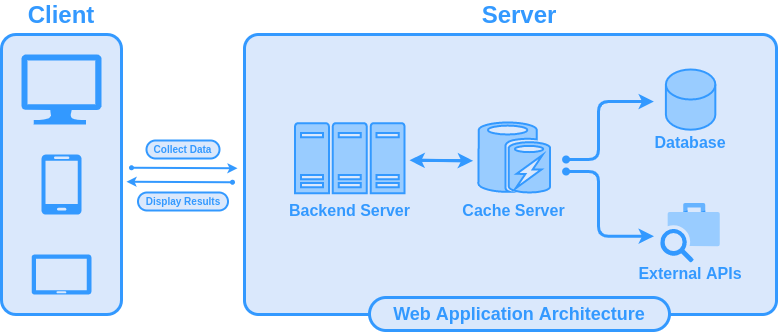

The diagram above was exported from draw.io. Its source (the exported page's mxGraphModel, read from the mxfile embedded in the PNG):
<mxGraphModel dx="1278" dy="532" grid="1" gridSize="10" guides="1" tooltips="1" connect="1" arrows="1" fold="1" page="1" pageScale="1" pageWidth="827" pageHeight="583" background="none" math="0" shadow="0">
  <root>
    <mxCell id="0" />
    <mxCell id="1" parent="0" />
    <mxCell id="BddMUM-FWweVKiQUKFSL-132" value="" style="group" parent="1" vertex="1" connectable="0">
      <mxGeometry x="27" y="115" width="120" height="314" as="geometry" />
    </mxCell>
    <mxCell id="BddMUM-FWweVKiQUKFSL-10" value="Client" style="text;html=1;align=center;verticalAlign=middle;whiteSpace=wrap;rounded=0;fontStyle=1;fontSize=24;fontColor=#3399FF;" parent="BddMUM-FWweVKiQUKFSL-132" vertex="1">
      <mxGeometry x="30" width="60" height="30" as="geometry" />
    </mxCell>
    <mxCell id="BddMUM-FWweVKiQUKFSL-48" value="" style="group" parent="BddMUM-FWweVKiQUKFSL-132" vertex="1" connectable="0">
      <mxGeometry y="34" width="120" height="280" as="geometry" />
    </mxCell>
    <mxCell id="BddMUM-FWweVKiQUKFSL-8" value="" style="rounded=1;whiteSpace=wrap;html=1;fillColor=#dae8fc;strokeColor=#3399FF;strokeWidth=3;arcSize=12;container=0;" parent="BddMUM-FWweVKiQUKFSL-48" vertex="1">
      <mxGeometry width="120" height="280" as="geometry" />
    </mxCell>
    <mxCell id="BddMUM-FWweVKiQUKFSL-1" value="" style="verticalLabelPosition=bottom;html=1;verticalAlign=top;align=center;strokeColor=none;fillColor=#3399FF;shape=mxgraph.azure.computer;pointerEvents=1;" parent="BddMUM-FWweVKiQUKFSL-48" vertex="1">
      <mxGeometry x="20" y="20" width="80" height="70" as="geometry" />
    </mxCell>
    <mxCell id="BddMUM-FWweVKiQUKFSL-5" value="" style="verticalLabelPosition=bottom;html=1;verticalAlign=top;align=center;strokeColor=none;fillColor=#3399FF;shape=mxgraph.azure.tablet;pointerEvents=1;" parent="BddMUM-FWweVKiQUKFSL-48" vertex="1">
      <mxGeometry x="30" y="220" width="60" height="40" as="geometry" />
    </mxCell>
    <mxCell id="BddMUM-FWweVKiQUKFSL-6" value="" style="verticalLabelPosition=bottom;html=1;verticalAlign=top;align=center;strokeColor=none;fillColor=#3399FF;shape=mxgraph.azure.mobile;pointerEvents=1;" parent="BddMUM-FWweVKiQUKFSL-48" vertex="1">
      <mxGeometry x="40" y="120" width="40" height="60" as="geometry" />
    </mxCell>
    <mxCell id="BddMUM-FWweVKiQUKFSL-133" value="" style="group" parent="1" vertex="1" connectable="0">
      <mxGeometry x="152" y="296.24" width="106" height="28.75999999999999" as="geometry" />
    </mxCell>
    <mxCell id="BddMUM-FWweVKiQUKFSL-65" style="rounded=1;orthogonalLoop=1;jettySize=auto;html=1;entryX=1;entryY=0.5;entryDx=0;entryDy=0;fontSize=16;fontColor=none;endSize=4;sourcePerimeterSpacing=0;targetPerimeterSpacing=0;strokeColor=#3399FF;strokeWidth=2;startArrow=oval;startFill=1;startSize=3;" parent="BddMUM-FWweVKiQUKFSL-133" edge="1">
      <mxGeometry relative="1" as="geometry">
        <mxPoint x="106" y="0.5238095238095184" as="sourcePoint" />
        <mxPoint as="targetPoint" />
      </mxGeometry>
    </mxCell>
    <mxCell id="BddMUM-FWweVKiQUKFSL-94" value="&lt;div style=&quot;font-size: 10px&quot;&gt;&lt;span style=&quot;font-size: 10px&quot;&gt;&lt;font style=&quot;font-size: 10px ; line-height: 1.2&quot;&gt;Display Results&lt;/font&gt;&lt;/span&gt;&lt;/div&gt;" style="rounded=1;whiteSpace=wrap;html=1;labelBackgroundColor=none;fontSize=10;fontColor=#3399FF;strokeColor=#3399FF;strokeWidth=2;fillColor=#DAE8FC;gradientColor=none;align=center;verticalAlign=middle;fontStyle=1;arcSize=50;" parent="BddMUM-FWweVKiQUKFSL-133" vertex="1">
      <mxGeometry x="11.5" y="10.759999999999991" width="90" height="18" as="geometry" />
    </mxCell>
    <mxCell id="BddMUM-FWweVKiQUKFSL-134" value="" style="group" parent="1" vertex="1" connectable="0">
      <mxGeometry x="157" y="255" width="106" height="27.763809523809527" as="geometry" />
    </mxCell>
    <mxCell id="BddMUM-FWweVKiQUKFSL-58" style="rounded=1;orthogonalLoop=1;jettySize=auto;html=1;entryX=1;entryY=0.5;entryDx=0;entryDy=0;fontSize=16;fontColor=none;endSize=4;sourcePerimeterSpacing=0;targetPerimeterSpacing=0;strokeColor=#3399FF;strokeWidth=2;startArrow=oval;startFill=1;startSize=3;fontStyle=1" parent="BddMUM-FWweVKiQUKFSL-134" edge="1">
      <mxGeometry relative="1" as="geometry">
        <mxPoint y="27.24000000000001" as="sourcePoint" />
        <mxPoint x="106" y="27.763809523809527" as="targetPoint" />
      </mxGeometry>
    </mxCell>
    <mxCell id="BddMUM-FWweVKiQUKFSL-87" value="&lt;div style=&quot;font-size: 10px;&quot;&gt;&lt;span style=&quot;font-size: 10px;&quot;&gt;&lt;font style=&quot;font-size: 10px; line-height: 1.2;&quot;&gt;Collect Data&lt;/font&gt;&lt;/span&gt;&lt;/div&gt;" style="rounded=1;whiteSpace=wrap;html=1;labelBackgroundColor=none;fontSize=10;fontColor=#3399FF;strokeColor=#3399FF;strokeWidth=2;fillColor=#DAE8FC;gradientColor=none;align=center;verticalAlign=middle;fontStyle=1;arcSize=50;" parent="BddMUM-FWweVKiQUKFSL-134" vertex="1">
      <mxGeometry x="15" width="73" height="18" as="geometry" />
    </mxCell>
    <mxCell id="BddMUM-FWweVKiQUKFSL-159" value="" style="group" parent="1" vertex="1" connectable="0">
      <mxGeometry x="270" y="115" width="532" height="330" as="geometry" />
    </mxCell>
    <mxCell id="BddMUM-FWweVKiQUKFSL-105" value="Server" style="text;html=1;align=center;verticalAlign=middle;whiteSpace=wrap;rounded=0;fontStyle=1;fontSize=24;fontColor=#3399FF;" parent="BddMUM-FWweVKiQUKFSL-159" vertex="1">
      <mxGeometry x="245" width="60" height="30" as="geometry" />
    </mxCell>
    <mxCell id="BddMUM-FWweVKiQUKFSL-73" value="" style="rounded=1;whiteSpace=wrap;html=1;fillColor=#dae8fc;strokeColor=#3399FF;strokeWidth=3;arcSize=5;container=0;" parent="BddMUM-FWweVKiQUKFSL-159" vertex="1">
      <mxGeometry y="34" width="532" height="280" as="geometry" />
    </mxCell>
    <mxCell id="BddMUM-FWweVKiQUKFSL-98" value="&lt;div style=&quot;font-size: 18px;&quot;&gt;&lt;span style=&quot;font-size: 18px;&quot;&gt;&lt;font style=&quot;font-size: 18px; line-height: 1.2;&quot;&gt;Web Application Architecture&lt;/font&gt;&lt;/span&gt;&lt;/div&gt;" style="rounded=1;whiteSpace=wrap;html=1;labelBackgroundColor=none;fontSize=18;fontColor=#3399FF;strokeColor=#3399FF;strokeWidth=3;fillColor=#DAE8FC;gradientColor=none;align=center;verticalAlign=middle;fontStyle=1;arcSize=50;" parent="BddMUM-FWweVKiQUKFSL-159" vertex="1">
      <mxGeometry x="125" y="297" width="300" height="33" as="geometry" />
    </mxCell>
    <mxCell id="BddMUM-FWweVKiQUKFSL-109" value="" style="group" parent="BddMUM-FWweVKiQUKFSL-159" vertex="1" connectable="0">
      <mxGeometry x="22.001630434782385" y="122.63" width="166.56630434782608" height="102.75" as="geometry" />
    </mxCell>
    <mxCell id="BddMUM-FWweVKiQUKFSL-53" value="" style="sketch=0;aspect=fixed;pointerEvents=1;shadow=0;dashed=0;html=1;strokeColor=#3399FF;labelPosition=center;verticalLabelPosition=bottom;verticalAlign=top;align=center;fillColor=#99CCFF;shape=mxgraph.mscae.enterprise.server_farm;labelBackgroundColor=none;fontSize=16;fontColor=none;strokeWidth=2;gradientColor=none;" parent="BddMUM-FWweVKiQUKFSL-109" vertex="1">
      <mxGeometry x="28.59315217391304" width="109.38" height="70" as="geometry" />
    </mxCell>
    <mxCell id="BddMUM-FWweVKiQUKFSL-68" value="Backend Server" style="text;html=1;align=center;verticalAlign=middle;whiteSpace=wrap;rounded=0;fontStyle=1;fontSize=16;fontColor=#3399FF;" parent="BddMUM-FWweVKiQUKFSL-109" vertex="1">
      <mxGeometry y="72.75" width="166.56630434782608" height="30" as="geometry" />
    </mxCell>
    <mxCell id="BddMUM-FWweVKiQUKFSL-69" style="edgeStyle=none;shape=arrow;rounded=1;orthogonalLoop=1;jettySize=auto;html=1;exitX=0.5;exitY=1;exitDx=0;exitDy=0;fontSize=16;fontColor=none;startArrow=oval;startFill=1;startSize=3;endSize=4;sourcePerimeterSpacing=0;targetPerimeterSpacing=0;strokeColor=#3399FF;strokeWidth=2;" parent="BddMUM-FWweVKiQUKFSL-109" source="BddMUM-FWweVKiQUKFSL-68" target="BddMUM-FWweVKiQUKFSL-68" edge="1">
      <mxGeometry relative="1" as="geometry" />
    </mxCell>
    <mxCell id="BddMUM-FWweVKiQUKFSL-110" value="" style="group" parent="BddMUM-FWweVKiQUKFSL-159" vertex="1" connectable="0">
      <mxGeometry x="406" y="69" width="80" height="90" as="geometry" />
    </mxCell>
    <mxCell id="BddMUM-FWweVKiQUKFSL-24" value="" style="shape=cylinder3;whiteSpace=wrap;html=1;boundedLbl=1;backgroundOutline=1;size=15;fontSize=24;strokeColor=#3399FF;strokeWidth=2;fillColor=#99CCFF;" parent="BddMUM-FWweVKiQUKFSL-110" vertex="1">
      <mxGeometry x="15.4009636512989" width="49.42807269740221" height="60.199999999999996" as="geometry" />
    </mxCell>
    <mxCell id="BddMUM-FWweVKiQUKFSL-31" value="Database" style="text;html=1;align=center;verticalAlign=middle;whiteSpace=wrap;rounded=0;fontStyle=1;fontSize=16;fontColor=#3399FF;" parent="BddMUM-FWweVKiQUKFSL-110" vertex="1">
      <mxGeometry y="60.199999999999996" width="80.23000000000002" height="25.8" as="geometry" />
    </mxCell>
    <mxCell id="BddMUM-FWweVKiQUKFSL-137" value="" style="group" parent="BddMUM-FWweVKiQUKFSL-159" vertex="1" connectable="0">
      <mxGeometry x="386" y="203" width="120" height="80" as="geometry" />
    </mxCell>
    <mxCell id="BddMUM-FWweVKiQUKFSL-111" value="" style="editableCssRules=.*;shape=image;verticalLabelPosition=bottom;labelBackgroundColor=#ffffff;verticalAlign=top;aspect=fixed;imageAspect=0;image=data:image/svg+xml,(base64 omitted: 1532 chars);shadow=0;dashed=1;labelBorderColor=default;fontSize=18;fontColor=#3399FF;strokeColor=#00BEF2;strokeWidth=3;fillColor=#3399FF;gradientColor=none;" parent="BddMUM-FWweVKiQUKFSL-137" vertex="1">
      <mxGeometry x="30.255368543238546" width="59.48926291352293" height="59.48926291352293" as="geometry" />
    </mxCell>
    <mxCell id="BddMUM-FWweVKiQUKFSL-112" value="External APIs" style="text;html=1;align=center;verticalAlign=middle;whiteSpace=wrap;rounded=0;fontStyle=1;fontSize=16;fontColor=#3399FF;" parent="BddMUM-FWweVKiQUKFSL-137" vertex="1">
      <mxGeometry y="58.19999999999999" width="120" height="23.8" as="geometry" />
    </mxCell>
    <mxCell id="BddMUM-FWweVKiQUKFSL-144" style="edgeStyle=orthogonalEdgeStyle;rounded=1;orthogonalLoop=1;jettySize=auto;html=1;entryX=0;entryY=0.5;entryDx=0;entryDy=0;entryPerimeter=0;fontSize=18;fontColor=none;startArrow=oval;startFill=1;sourcePerimeterSpacing=0;targetPerimeterSpacing=0;strokeColor=#3399FF;strokeWidth=3;startSize=5;" parent="BddMUM-FWweVKiQUKFSL-159" edge="1">
      <mxGeometry relative="1" as="geometry">
        <mxPoint x="321.6043478260867" y="159" as="sourcePoint" />
        <mxPoint x="409.40096365129875" y="101.10000000000002" as="targetPoint" />
        <Array as="points">
          <mxPoint x="354" y="159" />
          <mxPoint x="354" y="101" />
        </Array>
      </mxGeometry>
    </mxCell>
    <mxCell id="BddMUM-FWweVKiQUKFSL-148" style="edgeStyle=orthogonalEdgeStyle;rounded=1;orthogonalLoop=1;jettySize=auto;html=1;entryX=0;entryY=0.5;entryDx=0;entryDy=0;fontSize=18;fontColor=none;startArrow=oval;startFill=1;sourcePerimeterSpacing=0;targetPerimeterSpacing=0;strokeColor=#3399FF;strokeWidth=3;startSize=5;" parent="BddMUM-FWweVKiQUKFSL-159" edge="1">
      <mxGeometry relative="1" as="geometry">
        <mxPoint x="321.6043478260867" y="171" as="sourcePoint" />
        <mxPoint x="409.40096365129875" y="235.74463145676145" as="targetPoint" />
        <Array as="points">
          <mxPoint x="354" y="171" />
          <mxPoint x="354" y="236" />
        </Array>
      </mxGeometry>
    </mxCell>
    <mxCell id="BddMUM-FWweVKiQUKFSL-154" value="" style="group" parent="BddMUM-FWweVKiQUKFSL-159" vertex="1" connectable="0">
      <mxGeometry x="197.99565217391296" y="122" width="143.47826086956525" height="102.75" as="geometry" />
    </mxCell>
    <mxCell id="BddMUM-FWweVKiQUKFSL-37" value="Cache Server" style="text;html=1;align=center;verticalAlign=middle;whiteSpace=wrap;rounded=0;fontStyle=1;fontSize=16;fontColor=#3399FF;" parent="BddMUM-FWweVKiQUKFSL-154" vertex="1">
      <mxGeometry y="72.75" width="143.47826086956522" height="30" as="geometry" />
    </mxCell>
    <mxCell id="BddMUM-FWweVKiQUKFSL-44" value="" style="verticalLabelPosition=bottom;html=1;verticalAlign=top;align=center;strokeColor=#3399FF;fillColor=#99CCFF;shape=mxgraph.azure.azure_cache;labelBackgroundColor=none;fontSize=16;fontColor=none;strokeWidth=2;" parent="BddMUM-FWweVKiQUKFSL-154" vertex="1">
      <mxGeometry x="35.86956521739131" width="71.73913043478261" height="70" as="geometry" />
    </mxCell>
    <mxCell id="BddMUM-FWweVKiQUKFSL-157" value="" style="group" parent="BddMUM-FWweVKiQUKFSL-159" vertex="1" connectable="0">
      <mxGeometry x="165" y="159.74000000000007" width="63.60000000000002" height="0.5438095238094434" as="geometry" />
    </mxCell>
    <mxCell id="BddMUM-FWweVKiQUKFSL-152" style="rounded=1;orthogonalLoop=1;jettySize=auto;html=1;entryX=1;entryY=0.5;entryDx=0;entryDy=0;fontSize=16;fontColor=none;endSize=6;sourcePerimeterSpacing=0;targetPerimeterSpacing=0;strokeColor=#3399FF;strokeWidth=3;startArrow=none;startFill=0;startSize=5;fontStyle=1" parent="BddMUM-FWweVKiQUKFSL-157" edge="1">
      <mxGeometry relative="1" as="geometry">
        <mxPoint x="9.470000000000027" y="0.019999999999924967" as="sourcePoint" />
        <mxPoint x="63.60000000000002" y="0.5438095238094434" as="targetPoint" />
      </mxGeometry>
    </mxCell>
    <mxCell id="BddMUM-FWweVKiQUKFSL-156" style="rounded=1;orthogonalLoop=1;jettySize=auto;html=1;entryX=1;entryY=0.5;entryDx=0;entryDy=0;fontSize=16;fontColor=none;endSize=6;sourcePerimeterSpacing=0;targetPerimeterSpacing=0;strokeColor=#3399FF;strokeWidth=3;startArrow=none;startFill=0;startSize=5;fontStyle=1" parent="BddMUM-FWweVKiQUKFSL-157" edge="1">
      <mxGeometry relative="1" as="geometry">
        <mxPoint x="54.129999999999995" y="0.5238095238094616" as="sourcePoint" />
        <mxPoint as="targetPoint" />
      </mxGeometry>
    </mxCell>
  </root>
</mxGraphModel>